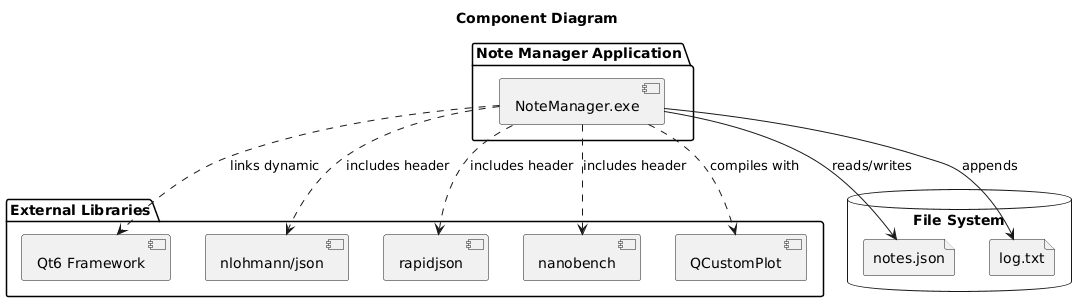

The diagram above was rendered by PlantUML. Its source (embedded in the PNG):
@startuml
title Component Diagram
skinparam componentStyle uml2

package "Note Manager Application" {
    component "NoteManager.exe" as App
}

package "External Libraries" {
    component "Qt6 Framework" as Qt
    component "nlohmann/json" as Json
    component "rapidjson" as Rapid
    component "nanobench" as Bench
    component "QCustomPlot" as Plot
}

database "File System" {
    file "notes.json" as DB
    file "log.txt" as Log
}

App ..> Qt : links dynamic
App ..> Json : includes header
App ..> Rapid : includes header
App ..> Bench : includes header
App ..> Plot : compiles with

App --> DB : reads/writes
App --> Log : appends
@enduml